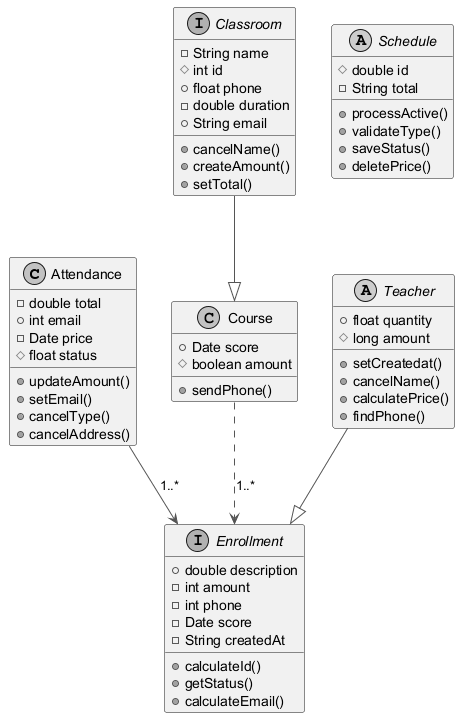

The diagram above was rendered by PlantUML. Its source (embedded in the PNG):
@startuml
skinparam monochrome true
skinparam ArrowColor #555555
class Attendance {
  -double total
  +int email
  -Date price
  #float status
  +updateAmount()
  +setEmail()
  +cancelType()
  +cancelAddress()
}
interface Enrollment {
  +double description
  -int amount
  -int phone
  -Date score
  -String createdAt
  +calculateId()
  +getStatus()
  +calculateEmail()
}
class Course {
  +Date score
  #boolean amount
  +sendPhone()
}
abstract class Schedule {
  #double id
  -String total
  +processActive()
  +validateType()
  +saveStatus()
  +deletePrice()
}
abstract class Teacher {
  +float quantity
  #long amount
  +setCreatedat()
  +cancelName()
  +calculatePrice()
  +findPhone()
}
interface Classroom {
  -String name
  #int id
  +float phone
  -double duration
  +String email
  +cancelName()
  +createAmount()
  +setTotal()
}
Classroom --|> Course
Attendance --> Enrollment : "1..*"
Course ..> Enrollment : "1..*"
Teacher --|> Enrollment
@enduml